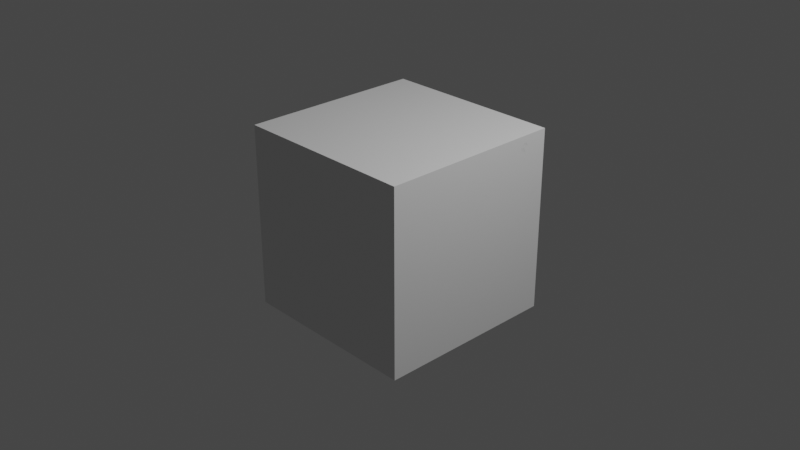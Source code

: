 # Source: Assets.blend  (saved by Blender 2.93.20; exported with 4.5.12 LTS)
import bpy
from mathutils import Matrix  # noqa: F401  (used for matrix-valued properties, if any)

bpy.ops.wm.read_factory_settings(use_empty=True)
scene = bpy.context.scene
scene.name = 'Scene'

# ---- collections
col_collection = bpy.data.collections.new('Collection'); scene.collection.children.link(col_collection)

# ---- materials (node trees are filled in below, after node groups)
mat_material = bpy.data.materials.new('Material')
mat_material.alpha_threshold = 0.0
mat_material.use_transparent_shadow = False
mat_material.line_color = (0.0, 0.0, 0.0, 1.0)

# ---- node groups
ng_scratches = bpy.data.node_groups.new('Scratches', 'ShaderNodeTree')
_s = ng_scratches.interface.new_socket(name='Value', in_out='OUTPUT', socket_type='NodeSocketFloat')
_s.min_value = 0.0
_s.max_value = 0.0
_s = ng_scratches.interface.new_socket(name='Rotation', in_out='INPUT', socket_type='NodeSocketFloat')
_s.default_value = 1.6
_s.min_value = -10.0
_s.max_value = 10.0
_s = ng_scratches.interface.new_socket(name='Distortion', in_out='INPUT', socket_type='NodeSocketFloat')
_s.default_value = 3.0
_s.min_value = -1000.0
_s.max_value = 1000.0
_s = ng_scratches.interface.new_socket(name='Scale', in_out='INPUT', socket_type='NodeSocketFloat')
_s.default_value = 9.0
_s.min_value = -1000.0
_s.max_value = 1000.0
_s = ng_scratches.interface.new_socket(name='Epsilon', in_out='INPUT', socket_type='NodeSocketFloat')
_s.default_value = 0.012
_s.min_value = -1e+04
_s.max_value = 1e+04
_N = ng_scratches.nodes; _L = ng_scratches.links
n0 = _N.new('ShaderNodeSeparateXYZ'); n0.name = 'Separate XYZ'; n0.location = (-131, 6)
n1 = _N.new('NodeGroupOutput'); n1.name = 'Group Output'; n1.location = (812, 0)
n2 = _N.new('ShaderNodeMapping'); n2.name = 'Mapping'; n2.location = (-395, 135)
n2.width = 240
n3 = _N.new('ShaderNodeCombineXYZ'); n3.name = 'Combine XYZ.001'; n3.location = (-613, -91)
n4 = _N.new('NodeGroupInput'); n4.name = 'Group Input'; n4.location = (-822, 0)
n5 = _N.new('ShaderNodeTexVoronoi'); n5.name = 'Voronoi Texture'; n5.location = (62, -185)
n5.distance = 'MINKOWSKI'
n5.inputs[2].default_value = -4.45
n5.inputs[7].default_value = 2.0
n6 = _N.new('ShaderNodeVectorMath'); n6.name = 'Vector Math'; n6.location = (375, -176)
n6.operation = 'REFLECT'
n6.inputs[3].default_value = 0.25
n7 = _N.new('ShaderNodeTexNoise'); n7.name = 'Musgrave Texture'; n7.location = (392, 167)
n7.width = 150
n7.normalize = False
n7.inputs[3].default_value = 14.0
n7.inputs[4].default_value = 0.1059
n7.inputs[5].default_value = 3.2
n8 = _N.new('ShaderNodeCombineXYZ'); n8.name = 'Combine XYZ'; n8.location = (176, 8)
n9 = _N.new('ShaderNodeMix'); n9.name = 'Mix'; n9.location = (594, -153)
n9.data_type = 'RGBA'
n9.inputs[0].default_value = 0.04667
n10 = _N.new('ShaderNodeTexCoord'); n10.name = 'Texture Coordinate'; n10.location = (-622, 128)
n10.hide = True
n11 = _N.new('ShaderNodeTexWave'); n11.name = 'Wave Texture'; n11.location = (-28, 183)
n11.inputs[1].default_value = 2.84
n11.inputs[3].default_value = 1.59
n11.inputs[4].default_value = -0.72
n11.inputs[5].default_value = 0.0
n11.inputs[6].default_value = -10.8
n12 = _N.new('ShaderNodeMath'); n12.name = 'Math'; n12.location = (622, 93)
n12.operation = 'COMPARE'
n12.use_clamp = True
n12.inputs[1].default_value = 0.33
_L.new(n12.outputs[0], n1.inputs[0])
_L.new(n2.outputs[0], n11.inputs[0])
_L.new(n2.outputs[0], n0.inputs[0])
_L.new(n8.outputs[0], n6.inputs[0])
_L.new(n7.outputs[0], n12.inputs[0])
_L.new(n5.outputs[2], n6.inputs[1])
_L.new(n0.outputs[2], n8.inputs[2])
_L.new(n0.outputs[0], n8.inputs[0])
_L.new(n11.outputs[1], n8.inputs[1])
_L.new(n4.outputs[0], n3.inputs[2])
_L.new(n3.outputs[0], n2.inputs[2])
_L.new(n4.outputs[2], n7.inputs[2])
_L.new(n6.outputs[0], n9.inputs[7])
_L.new(n8.outputs[0], n9.inputs[6])
_L.new(n9.outputs[2], n7.inputs[0])
_L.new(n10.outputs[3], n2.inputs[0])
_L.new(n4.outputs[1], n11.inputs[2])
_L.new(n4.outputs[3], n12.inputs[2])
n1.is_active_output = True
ng_decal_shader = bpy.data.node_groups.new('Decal Shader', 'ShaderNodeTree')
_s = ng_decal_shader.interface.new_socket(name='BSDF', in_out='OUTPUT', socket_type='NodeSocketShader')
_s = ng_decal_shader.interface.new_socket(name='Base Color', in_out='INPUT', socket_type='NodeSocketColor')
_s.default_value = (0.8, 0.8, 0.8, 1.0)
_s = ng_decal_shader.interface.new_socket(name='Alpha', in_out='INPUT', socket_type='NodeSocketFloat')
_s.default_value = 1.0
_s.min_value = 0.0
_s.max_value = 1.0
_s = ng_decal_shader.interface.new_socket(name='Scale', in_out='INPUT', socket_type='NodeSocketFloat')
_s.default_value = 2.0
_s.min_value = -1000.0
_s.max_value = 1000.0
_s = ng_decal_shader.interface.new_socket(name='Worn Amount', in_out='INPUT', socket_type='NodeSocketFloat')
_s.min_value = -10.0
_s.max_value = 10.0
_s = ng_decal_shader.interface.new_socket(name='Contrast', in_out='INPUT', socket_type='NodeSocketFloat')
_s.default_value = 10.0
_s.min_value = -20.0
_s.max_value = 20.0
_s = ng_decal_shader.interface.new_socket(name='Roughness', in_out='INPUT', socket_type='NodeSocketFloat')
_s.default_value = 0.3
_s.min_value = -1.0
_s.max_value = 1.0
_s = ng_decal_shader.interface.new_socket(name='Edge', in_out='INPUT', socket_type='NodeSocketFloat')
_s.default_value = 0.2
_s.min_value = 0.0
_s.max_value = 100.0
_s = ng_decal_shader.interface.new_socket(name='Damage Hue', in_out='INPUT', socket_type='NodeSocketFloat')
_s.default_value = 0.5
_s.min_value = 0.0
_s.max_value = 1.0
_s = ng_decal_shader.interface.new_socket(name='Damage Saturation', in_out='INPUT', socket_type='NodeSocketFloat')
_s.default_value = 1.0
_s.min_value = 0.0
_s.max_value = 2.0
_s = ng_decal_shader.interface.new_socket(name='Damage Brightness', in_out='INPUT', socket_type='NodeSocketFloat')
_s.default_value = 1.0
_s.min_value = 0.0
_s.max_value = 2.0
_s = ng_decal_shader.interface.new_socket(name='Bump Strength', in_out='INPUT', socket_type='NodeSocketFloat')
_s.subtype = 'FACTOR'
_s.default_value = 0.5
_s.min_value = 0.0
_s.max_value = 1.0
_s = ng_decal_shader.interface.new_socket(name='Scratches', in_out='INPUT', socket_type='NodeSocketFloat')
_s.min_value = 0.0
_s.max_value = 10.0
_s = ng_decal_shader.interface.new_socket(name='Rotation', in_out='INPUT', socket_type='NodeSocketFloat')
_s.default_value = 1.5
_s.min_value = -10.0
_s.max_value = 10.0
_s = ng_decal_shader.interface.new_socket(name='Distortion', in_out='INPUT', socket_type='NodeSocketFloat')
_s.default_value = 2.0
_s.min_value = -1000.0
_s.max_value = 1000.0
_s = ng_decal_shader.interface.new_socket(name='Scale', in_out='INPUT', socket_type='NodeSocketFloat')
_s.default_value = 5.0
_s.min_value = -1000.0
_s.max_value = 1000.0
_s = ng_decal_shader.interface.new_socket(name='Thickness', in_out='INPUT', socket_type='NodeSocketFloat')
_s.default_value = 0.5
_s.min_value = -10.0
_s.max_value = 10.0
_s = ng_decal_shader.interface.new_socket(name='Bump Strength', in_out='INPUT', socket_type='NodeSocketFloat')
_s.default_value = 0.5
_s.min_value = 0.0
_s.max_value = 1.0
_s = ng_decal_shader.interface.new_socket(name='Offset', in_out='INPUT', socket_type='NodeSocketVector')
_s.subtype = 'TRANSLATION'
_s.min_value = 0.0
_s.max_value = -3.403e+38
_N = ng_decal_shader.nodes; _L = ng_decal_shader.links
n0 = _N.new('ShaderNodeBrightContrast'); n0.name = 'Bright/Contrast.001'; n0.location = (-103, -367)
n0.inputs[1].default_value = -0.11
n0.inputs[2].default_value = 3.19
n1 = _N.new('ShaderNodeTexNoise'); n1.name = 'Noise Texture.001'; n1.location = (-323, -329)
n1.noise_dimensions = '2D'
n1.inputs[2].default_value = 15.6
n1.inputs[3].default_value = 6.57
n1.inputs[4].default_value = 0.7263
n2 = _N.new('NodeGroupOutput'); n2.name = 'Group Output'; n2.location = (1867, 0)
n3 = _N.new('ShaderNodeBrightContrast'); n3.name = 'Bright/Contrast'; n3.location = (-131, 243)
n4 = _N.new('ShaderNodeMix'); n4.name = 'Mix.001'; n4.location = (231, -339)
n4.data_type = 'RGBA'
n4.blend_type = 'MULTIPLY'
n4.inputs[0].default_value = 1.0
n5 = _N.new('ShaderNodeInvert'); n5.name = 'Invert.001'; n5.location = (825, 216)
n5.hide = True
n6 = _N.new('ShaderNodeMath'); n6.name = 'Math.001'; n6.location = (111, 271)
n6.hide = True
n6.operation = 'GREATER_THAN'
n6.use_clamp = True
n6.inputs[1].default_value = 0.02
n6.inputs[2].default_value = 0.1
n7 = _N.new('ShaderNodeMath'); n7.name = 'Math.003'; n7.location = (117, 219)
n7.operation = 'GREATER_THAN'
n7.use_clamp = True
n7.inputs[2].default_value = 0.1
n8 = _N.new('ShaderNodeMix'); n8.name = 'Mix.002'; n8.location = (327, 264)
n8.data_type = 'RGBA'
n8.blend_type = 'MULTIPLY'
n8.inputs[0].default_value = 0.5583
n9 = _N.new('ShaderNodeValToRGB'); n9.name = 'ColorRamp.001'; n9.location = (503, 262)
n9.hide = True
n9.color_ramp.interpolation = 'CONSTANT'
while len(n9.color_ramp.elements) > 1: n9.color_ramp.elements.remove(n9.color_ramp.elements[-1])
n9.color_ramp.elements[0].position = 0.279; n9.color_ramp.elements[0].color = (0.0, 0.0, 0.0, 1.0)
_e = n9.color_ramp.elements.new(0.4094); _e.color = (0.0, 0.0, 0.0, 1.0)
_e = n9.color_ramp.elements.new(0.7174); _e.color = (1.0, 1.0, 1.0, 1.0)
n10 = _N.new('ShaderNodeValToRGB'); n10.name = 'ColorRamp.002'; n10.location = (500, 212)
n10.hide = True
n10.color_ramp.interpolation = 'CONSTANT'
while len(n10.color_ramp.elements) > 1: n10.color_ramp.elements.remove(n10.color_ramp.elements[-1])
n10.color_ramp.elements[0].position = 0.279; n10.color_ramp.elements[0].color = (1.0, 1.0, 1.0, 1.0)
_e = n10.color_ramp.elements.new(0.2826); _e.color = (0.0, 0.0, 0.0, 1.0)
_e = n10.color_ramp.elements.new(0.7174); _e.color = (0.0, 0.0, 0.0, 1.0)
n11 = _N.new('ShaderNodeInvert'); n11.name = 'Invert'; n11.location = (825, 283)
n11.hide = True
n12 = _N.new('ShaderNodeBsdfPrincipled'); n12.name = 'Principled BSDF'; n12.location = (1535, 214)
n12.distribution = 'GGX'
n12.subsurface_method = 'BURLEY'
n12.inputs[3].default_value = 1.45
n12.inputs[27].default_value = (0.0, 0.0, 0.0, 1.0)
n12.inputs[28].default_value = 1.0
n13 = _N.new('ShaderNodeMath'); n13.name = 'Math'; n13.location = (-670, 128)
n13.hide = True
n13.operation = 'MULTIPLY'
n13.inputs[1].default_value = -1.0
n13.inputs[2].default_value = 0.0
n14 = _N.new('ShaderNodeMix'); n14.name = 'Mix'; n14.location = (1095, -65)
n14.data_type = 'RGBA'
n14.blend_type = 'MULTIPLY'
n14.clamp_result = True
n14.inputs[0].default_value = 1.0
n15 = _N.new('ShaderNodeTexNoise'); n15.name = 'Noise Texture'; n15.location = (-426, 249)
n15.inputs[3].default_value = 15.63
n15.inputs[4].default_value = 0.533
n16 = _N.new('ShaderNodeMath'); n16.name = 'Math.004'; n16.location = (1063, 296)
n16.use_clamp = True
n16.inputs[2].default_value = 0.0
n17 = _N.new('ShaderNodeTexCoord'); n17.name = 'Texture Coordinate'; n17.location = (-966, -317)
n17.hide = True
n18 = _N.new('ShaderNodeGroup'); n18.name = 'Group'; n18.location = (242, 3)
n18.width = 147
n18.node_tree = ng_scratches
n19 = _N.new('ShaderNodeMath'); n19.name = 'Math.005'; n19.location = (-744, -297)
n19.hide = True
n19.operation = 'DIVIDE'
n19.inputs[1].default_value = 10.0
n19.inputs[2].default_value = 0.0
n20 = _N.new('ShaderNodeMix'); n20.name = 'Mix.003'; n20.location = (694, 6)
n20.data_type = 'RGBA'
n20.blend_type = 'SCREEN'
n20.clamp_result = True
n21 = _N.new('ShaderNodeTexNoise'); n21.name = 'Noise Texture.002'; n21.location = (86, -198)
n21.noise_dimensions = '2D'
n21.inputs[1].default_value = 4.0
n21.inputs[2].default_value = 6.0
n21.inputs[3].default_value = 4.0
n21.inputs[4].default_value = 0.6
n22 = _N.new('ShaderNodeMix'); n22.name = 'Mix.004'; n22.location = (484, -47)
n22.hide = True
n22.data_type = 'RGBA'
n22.blend_type = 'MULTIPLY'
n22.clamp_result = True
n22.inputs[0].default_value = 1.0
n23 = _N.new('ShaderNodeBump'); n23.name = 'Bump'; n23.location = (923, -286)
n23.width = 190
n23.invert = True
n23.inputs[1].default_value = 0.97
n23.inputs[2].default_value = 1.0
n24 = _N.new('ShaderNodeMix'); n24.name = 'Mix.005'; n24.location = (743, -197)
n24.data_type = 'RGBA'
n25 = _N.new('ShaderNodeBrightContrast'); n25.name = 'Bright/Contrast.002'; n25.location = (280, -201)
n25.inputs[2].default_value = 15.0
n26 = _N.new('ShaderNodeMapRange'); n26.name = 'Map Range'; n26.location = (-906, -216)
n26.hide = True
n26.inputs[2].default_value = 10.0
n26.inputs[3].default_value = -10.0
n26.inputs[4].default_value = 10.0
n27 = _N.new('ShaderNodeMix'); n27.name = 'Mix.006'; n27.location = (551, -265)
n27.hide = True
n27.data_type = 'RGBA'
n27.inputs[6].default_value = (0.0, 0.0, 0.0, 1.0)
n28 = _N.new('ShaderNodeMapping'); n28.name = 'Mapping'; n28.location = (-769, -121)
n28.width = 240
n28.hide = True
n29 = _N.new('ShaderNodeMath'); n29.name = 'Math.002'; n29.location = (-849, 126)
n29.operation = 'SUBTRACT'
n29.inputs[1].default_value = 2.0
n29.inputs[2].default_value = 0.0
n30 = _N.new('ShaderNodeValToRGB'); n30.name = 'ColorRamp'; n30.location = (499, 320)
n30.hide = True
n30.color_ramp.interpolation = 'CONSTANT'
while len(n30.color_ramp.elements) > 1: n30.color_ramp.elements.remove(n30.color_ramp.elements[-1])
n30.color_ramp.elements[0].position = 0.279; n30.color_ramp.elements[0].color = (0.0, 0.0, 0.0, 1.0)
_e = n30.color_ramp.elements.new(0.2826); _e.color = (0.5, 0.5, 0.5, 1.0)
_e = n30.color_ramp.elements.new(0.7174); _e.color = (0.0, 0.0, 0.0, 1.0)
n31 = _N.new('ShaderNodeMix'); n31.name = 'Mix.007'; n31.location = (1360, 329)
n31.data_type = 'RGBA'
n32 = _N.new('ShaderNodeHueSaturation'); n32.name = 'Hue Saturation Value'; n32.location = (1130, 174)
n33 = _N.new('NodeGroupInput'); n33.name = 'Group Input'; n33.location = (-1126, 0)
_L.new(n12.outputs[0], n2.inputs[0])
_L.new(n15.outputs[0], n3.inputs[0])
_L.new(n28.outputs[0], n15.inputs[0])
_L.new(n17.outputs[3], n28.inputs[0])
_L.new(n3.outputs[0], n6.inputs[0])
_L.new(n23.outputs[0], n12.inputs[5])
_L.new(n3.outputs[0], n7.inputs[0])
_L.new(n6.outputs[0], n8.inputs[6])
_L.new(n7.outputs[0], n8.inputs[7])
_L.new(n8.outputs[2], n30.inputs[0])
_L.new(n8.outputs[2], n9.inputs[0])
_L.new(n8.outputs[2], n10.inputs[0])
_L.new(n1.outputs[0], n0.inputs[0])
_L.new(n4.outputs[2], n23.inputs[3])
_L.new(n0.outputs[0], n4.inputs[7])
_L.new(n33.outputs[0], n31.inputs[6])
_L.new(n33.outputs[3], n29.inputs[0])
_L.new(n33.outputs[4], n3.inputs[2])
_L.new(n28.outputs[0], n1.inputs[0])
_L.new(n9.outputs[0], n11.inputs[1])
_L.new(n10.outputs[0], n5.inputs[1])
_L.new(n5.outputs[0], n14.inputs[6])
_L.new(n11.outputs[0], n16.inputs[0])
_L.new(n16.outputs[0], n12.inputs[2])
_L.new(n33.outputs[6], n7.inputs[1])
_L.new(n33.outputs[2], n15.inputs[2])
_L.new(n13.outputs[0], n3.inputs[1])
_L.new(n29.outputs[0], n13.inputs[0])
_L.new(n14.outputs[2], n12.inputs[4])
_L.new(n33.outputs[1], n14.inputs[7])
_L.new(n33.outputs[5], n16.inputs[1])
_L.new(n30.outputs[0], n20.inputs[6])
_L.new(n20.outputs[2], n4.inputs[6])
_L.new(n33.outputs[12], n18.inputs[0])
_L.new(n33.outputs[13], n18.inputs[1])
_L.new(n33.outputs[14], n18.inputs[2])
_L.new(n33.outputs[15], n19.inputs[0])
_L.new(n19.outputs[0], n18.inputs[3])
_L.new(n21.outputs[0], n25.inputs[0])
_L.new(n22.outputs[2], n20.inputs[7])
_L.new(n18.outputs[0], n22.inputs[6])
_L.new(n25.outputs[0], n22.inputs[7])
_L.new(n28.outputs[0], n21.inputs[0])
_L.new(n24.outputs[2], n23.inputs[0])
_L.new(n22.outputs[2], n24.inputs[0])
_L.new(n33.outputs[16], n24.inputs[7])
_L.new(n33.outputs[11], n26.inputs[0])
_L.new(n26.outputs[0], n25.inputs[1])
_L.new(n27.outputs[2], n24.inputs[6])
_L.new(n33.outputs[10], n27.inputs[7])
_L.new(n30.outputs[0], n27.inputs[0])
_L.new(n33.outputs[17], n28.inputs[1])
_L.new(n31.outputs[2], n12.inputs[0])
_L.new(n33.outputs[0], n32.inputs[4])
_L.new(n32.outputs[0], n31.inputs[7])
_L.new(n33.outputs[7], n32.inputs[0])
_L.new(n33.outputs[8], n32.inputs[1])
_L.new(n33.outputs[9], n32.inputs[2])
_L.new(n24.outputs[2], n31.inputs[0])
n2.is_active_output = True

# ---- material node trees
mat_material.use_nodes = True; mat_material.node_tree.nodes.clear()
_N = mat_material.node_tree.nodes; _L = mat_material.node_tree.links
n0 = _N.new('ShaderNodeOutputMaterial'); n0.name = 'Material Output'; n0.location = (300, 300)
n1 = _N.new('ShaderNodeBsdfPrincipled'); n1.name = 'Principled BSDF'; n1.location = (10, 300)
n1.distribution = 'GGX'
n1.subsurface_method = 'BURLEY'
n1.inputs[2].default_value = 0.4
n1.inputs[3].default_value = 1.45
n1.inputs[27].default_value = (0.0, 0.0, 0.0, 1.0)
n1.inputs[28].default_value = 1.0
n2 = _N.new('ShaderNodeGroup'); n2.name = 'Decal Shader'; n2.location = (-280, 207)
n2.node_tree = ng_decal_shader
n2.inputs[0].default_value = (0.8, 0.8, 0.8, 1.0)
n2.inputs[1].default_value = 1.0
n2.inputs[2].default_value = 2.0
n2.inputs[3].default_value = 0.0
n2.inputs[4].default_value = 10.0
n2.inputs[5].default_value = 0.2
n2.inputs[6].default_value = 0.3
n2.inputs[7].default_value = 0.0
n2.inputs[8].default_value = 0.0
n2.inputs[9].default_value = 0.0
n2.inputs[10].default_value = 0.15
n2.inputs[11].default_value = 0.0
n2.inputs[12].default_value = 1.6
n2.inputs[13].default_value = 3.0
n2.inputs[14].default_value = 9.0
n2.inputs[15].default_value = 0.012
n2.inputs[16].default_value = 0.0
n2.inputs[17].default_value = (0.0, 0.0, 0.0)
_L.new(n2.outputs[0], n0.inputs[0])
n0.is_active_output = True

# ---- world
world_world = bpy.data.worlds.new('World'); scene.world = world_world
world_world.use_nodes = True; world_world.node_tree.nodes.clear()
_N = world_world.node_tree.nodes; _L = world_world.node_tree.links
n0 = _N.new('ShaderNodeOutputWorld'); n0.name = 'World Output'; n0.location = (300, 300)
n1 = _N.new('ShaderNodeBackground'); n1.name = 'Background'; n1.location = (10, 300)
n1.inputs[0].default_value = (0.05088, 0.05088, 0.05088, 1.0)
_L.new(n1.outputs[0], n0.inputs[0])
n0.is_active_output = True
world_world.color = (0.05088, 0.05088, 0.05088)
world_world.use_sun_shadow = False
world_world.sun_shadow_jitter_overblur = 0.0

# ---- cameras
cam_camera = bpy.data.cameras.new('Camera')
cam_camera.clip_end = 100.0
cam_camera.ortho_scale = 7.314

# ---- lights
light_light = bpy.data.lights.new('Light', 'POINT')
light_light.transmission_factor = 0.0
light_light.energy = 1000.0
light_light.shadow_soft_size = 0.1
light_light.shadow_maximum_resolution = 0.006
light_light.use_absolute_resolution = True

# ---- meshes
me_cube = bpy.data.meshes.new('Cube')
me_cube.from_pydata([(1.0, 1.0, 1.0), (1.0, 1.0, -1.0), (1.0, -1.0, 1.0), (1.0, -1.0, -1.0), (-1.0, 1.0, 1.0), (-1.0, 1.0, -1.0), (-1.0, -1.0, 1.0), (-1.0, -1.0, -1.0)], [], [(0, 4, 6, 2), (3, 2, 6, 7), (7, 6, 4, 5), (5, 1, 3, 7), (1, 0, 2, 3), (5, 4, 0, 1)])
_uv = me_cube.uv_layers.new(name='UVMap')
_uv.uv.foreach_set('vector', [0.625, 0.5, 0.875, 0.5, 0.875, 0.75, 0.625, 0.75, 0.375, 0.75, 0.625, 0.75, 0.625, 1.0, 0.375, 1.0, 0.375, 0.0, 0.625, 0.0, 0.625, 0.25, 0.375, 0.25, 0.125, 0.5, 0.375, 0.5, 0.375, 0.75, 0.125, 0.75, 0.375, 0.5, 0.625, 0.5, 0.625, 0.75, 0.375, 0.75, 0.375, 0.25, 0.625, 0.25, 0.625, 0.5, 0.375, 0.5])
me_cube.materials.append(mat_material)
me_cube.use_remesh_preserve_volume = False
me_cube.use_remesh_preserve_attributes = False
me_cube.use_mirror_vertex_groups = False
me_cube.update()

# ---- objects
ob_cube = bpy.data.objects.new('Cube', me_cube)
ob_light = bpy.data.objects.new('Light', light_light)
ob_camera = bpy.data.objects.new('Camera', cam_camera)

# ---- transforms, parenting, visibility, modifiers, constraints
ob_cube.location = (0.0, 0.0, 0.0)
ob_cube.lock_rotations_4d = False
ob_cube.empty_display_type = 'ARROWS'
ob_cube.lineart.crease_threshold = 0.0
ob_light.location = (4.076, 1.005, 5.904)
ob_light.rotation_euler = (0.6503, 0.05522, 1.866)
ob_light.lock_rotations_4d = False
ob_light.empty_display_type = 'ARROWS'
ob_light.color = (0.0, 0.0, 0.0, 0.0)
ob_light.lineart.crease_threshold = 0.0
ob_camera.location = (7.359, -6.926, 4.958)
ob_camera.rotation_euler = (1.109, 0.0, 0.8149)
ob_camera.lock_rotations_4d = False
ob_camera.empty_display_type = 'ARROWS'
ob_camera.color = (0.0, 0.0, 0.0, 0.0)
ob_camera.display_type = 'WIRE'
ob_camera.lineart.crease_threshold = 0.0

# ---- collection membership
col_collection.objects.link(ob_cube)
col_collection.objects.link(ob_light)
col_collection.objects.link(ob_camera)

# ---- scene / render settings (as saved in the file)
scene.camera = ob_camera
scene.frame_start = 1; scene.frame_end = 250; scene.frame_set(1)
scene.render.engine = 'BLENDER_EEVEE_NEXT'
scene.cycles.use_denoising = False
scene.cycles.samples = 128
scene.cycles.sampling_pattern = 'TABULATED_SOBOL'
scene.cycles.use_adaptive_sampling = False
scene.cycles.use_light_tree = False
scene.view_settings.view_transform = 'Filmic'
bpy.context.view_layer.update()

